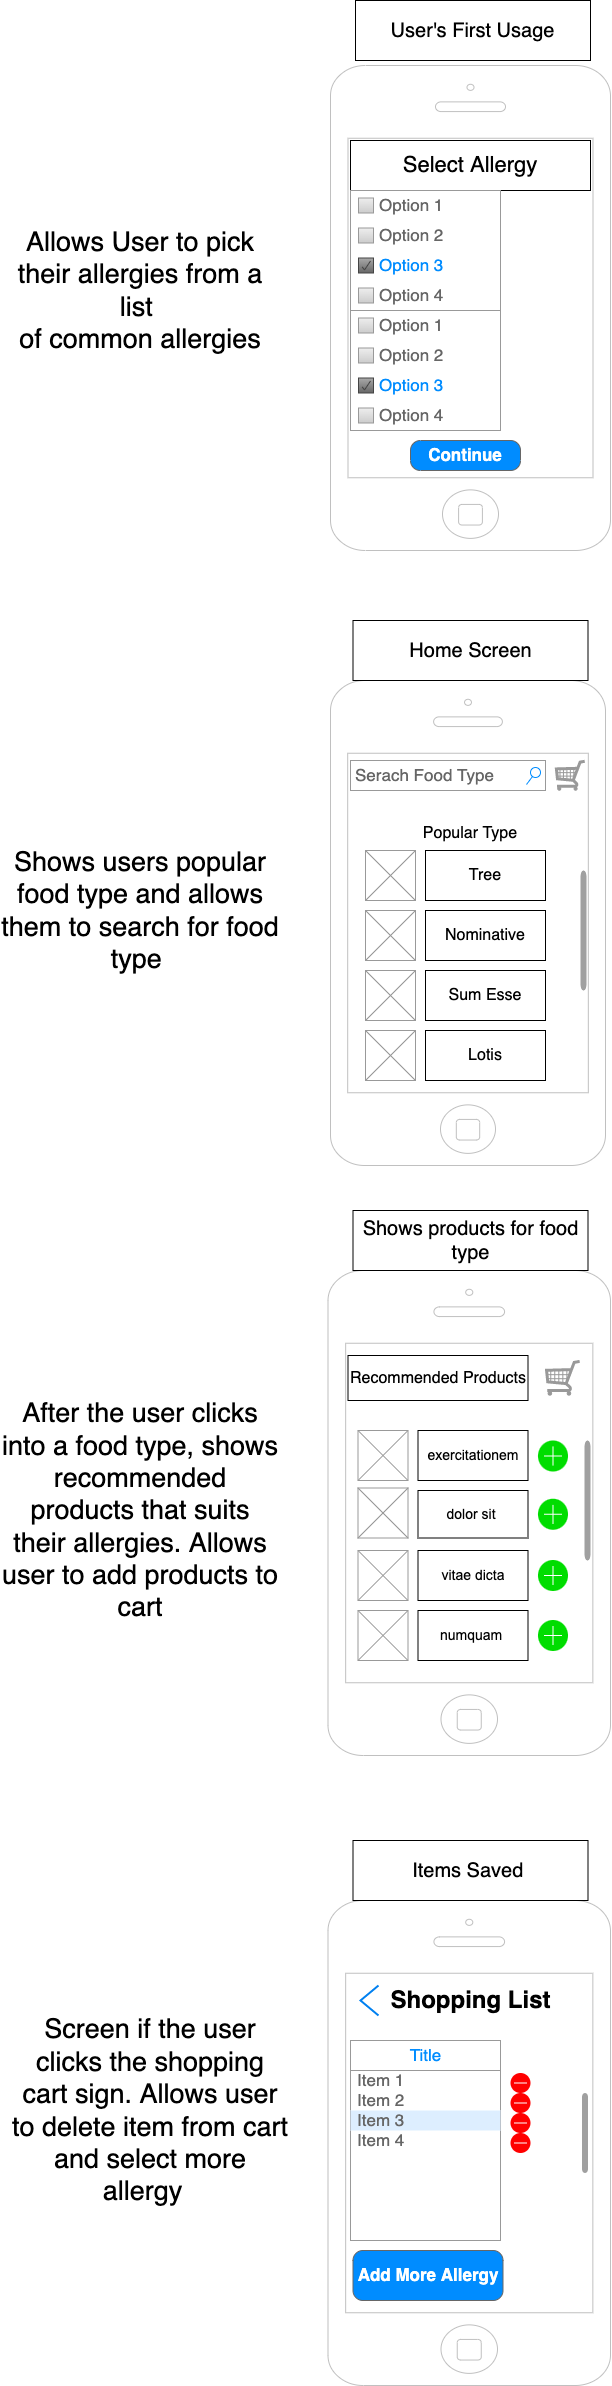

The diagram above was exported from draw.io. Its source (the exported page's mxGraphModel, read from the mxfile embedded in the PNG):
<mxGraphModel dx="2305" dy="880" grid="1" gridSize="10" guides="1" tooltips="1" connect="1" arrows="1" fold="1" page="1" pageScale="1" pageWidth="850" pageHeight="1100" math="0" shadow="0">
  <root>
    <mxCell id="0" />
    <mxCell id="1" parent="0" />
    <mxCell id="lyoqQypVB_dH5LJ3yL82-1" value="" style="html=1;verticalLabelPosition=bottom;labelBackgroundColor=#ffffff;verticalAlign=top;shadow=0;dashed=0;strokeWidth=1;shape=mxgraph.ios7.misc.iphone;strokeColor=#c0c0c0;" parent="1" vertex="1">
      <mxGeometry x="280" y="75" width="280" height="485" as="geometry" />
    </mxCell>
    <mxCell id="lyoqQypVB_dH5LJ3yL82-14" value="&lt;font style=&quot;font-size: 22px&quot;&gt;Select Allergy&lt;/font&gt;" style="rounded=0;whiteSpace=wrap;html=1;" parent="1" vertex="1">
      <mxGeometry x="300" y="150" width="240" height="50" as="geometry" />
    </mxCell>
    <mxCell id="lyoqQypVB_dH5LJ3yL82-15" value="" style="strokeWidth=1;shadow=0;dashed=0;align=center;html=1;shape=mxgraph.mockup.forms.rrect;rSize=0;strokeColor=#999999;fillColor=#ffffff;recursiveResize=0;fontSize=22;" parent="1" vertex="1">
      <mxGeometry x="300" y="200" width="150" height="120" as="geometry" />
    </mxCell>
    <mxCell id="lyoqQypVB_dH5LJ3yL82-16" value="Option 1" style="strokeWidth=1;shadow=0;dashed=0;align=center;html=1;shape=mxgraph.mockup.forms.rrect;rSize=0;fillColor=#eeeeee;strokeColor=#999999;gradientColor=#cccccc;align=left;spacingLeft=4;fontSize=17;fontColor=#666666;labelPosition=right;" parent="lyoqQypVB_dH5LJ3yL82-15" vertex="1">
      <mxGeometry x="8" y="7.5" width="15" height="15" as="geometry" />
    </mxCell>
    <mxCell id="lyoqQypVB_dH5LJ3yL82-17" value="Option 2" style="strokeWidth=1;shadow=0;dashed=0;align=center;html=1;shape=mxgraph.mockup.forms.rrect;rSize=0;fillColor=#eeeeee;strokeColor=#999999;gradientColor=#cccccc;align=left;spacingLeft=4;fontSize=17;fontColor=#666666;labelPosition=right;" parent="lyoqQypVB_dH5LJ3yL82-15" vertex="1">
      <mxGeometry x="8" y="37.5" width="15" height="15" as="geometry" />
    </mxCell>
    <mxCell id="lyoqQypVB_dH5LJ3yL82-18" value="Option 3" style="strokeWidth=1;shadow=0;dashed=0;align=center;html=1;shape=mxgraph.mockup.forms.checkbox;rSize=0;resizable=0;fillColor=#aaaaaa;strokeColor=#444444;gradientColor=#666666;align=left;spacingLeft=4;fontSize=17;fontColor=#008cff;labelPosition=right;" parent="lyoqQypVB_dH5LJ3yL82-15" vertex="1">
      <mxGeometry x="8" y="67.5" width="15" height="15" as="geometry" />
    </mxCell>
    <mxCell id="lyoqQypVB_dH5LJ3yL82-19" value="Option 4" style="strokeWidth=1;shadow=0;dashed=0;align=center;html=1;shape=mxgraph.mockup.forms.rrect;rSize=0;fillColor=#eeeeee;strokeColor=#999999;gradientColor=#cccccc;align=left;spacingLeft=4;fontSize=17;fontColor=#666666;labelPosition=right;" parent="lyoqQypVB_dH5LJ3yL82-15" vertex="1">
      <mxGeometry x="8" y="97.5" width="15" height="15" as="geometry" />
    </mxCell>
    <mxCell id="lyoqQypVB_dH5LJ3yL82-23" value="" style="strokeWidth=1;shadow=0;dashed=0;align=center;html=1;shape=mxgraph.mockup.forms.rrect;rSize=0;strokeColor=#999999;fillColor=#ffffff;recursiveResize=0;fontSize=22;" parent="1" vertex="1">
      <mxGeometry x="300" y="320" width="150" height="120" as="geometry" />
    </mxCell>
    <mxCell id="lyoqQypVB_dH5LJ3yL82-24" value="Option 1" style="strokeWidth=1;shadow=0;dashed=0;align=center;html=1;shape=mxgraph.mockup.forms.rrect;rSize=0;fillColor=#eeeeee;strokeColor=#999999;gradientColor=#cccccc;align=left;spacingLeft=4;fontSize=17;fontColor=#666666;labelPosition=right;" parent="lyoqQypVB_dH5LJ3yL82-23" vertex="1">
      <mxGeometry x="8" y="7.5" width="15" height="15" as="geometry" />
    </mxCell>
    <mxCell id="lyoqQypVB_dH5LJ3yL82-25" value="Option 2" style="strokeWidth=1;shadow=0;dashed=0;align=center;html=1;shape=mxgraph.mockup.forms.rrect;rSize=0;fillColor=#eeeeee;strokeColor=#999999;gradientColor=#cccccc;align=left;spacingLeft=4;fontSize=17;fontColor=#666666;labelPosition=right;" parent="lyoqQypVB_dH5LJ3yL82-23" vertex="1">
      <mxGeometry x="8" y="37.5" width="15" height="15" as="geometry" />
    </mxCell>
    <mxCell id="lyoqQypVB_dH5LJ3yL82-26" value="Option 3" style="strokeWidth=1;shadow=0;dashed=0;align=center;html=1;shape=mxgraph.mockup.forms.checkbox;rSize=0;resizable=0;fillColor=#aaaaaa;strokeColor=#444444;gradientColor=#666666;align=left;spacingLeft=4;fontSize=17;fontColor=#008cff;labelPosition=right;" parent="lyoqQypVB_dH5LJ3yL82-23" vertex="1">
      <mxGeometry x="8" y="67.5" width="15" height="15" as="geometry" />
    </mxCell>
    <mxCell id="lyoqQypVB_dH5LJ3yL82-27" value="Option 4" style="strokeWidth=1;shadow=0;dashed=0;align=center;html=1;shape=mxgraph.mockup.forms.rrect;rSize=0;fillColor=#eeeeee;strokeColor=#999999;gradientColor=#cccccc;align=left;spacingLeft=4;fontSize=17;fontColor=#666666;labelPosition=right;" parent="lyoqQypVB_dH5LJ3yL82-23" vertex="1">
      <mxGeometry x="8" y="97.5" width="15" height="15" as="geometry" />
    </mxCell>
    <mxCell id="lyoqQypVB_dH5LJ3yL82-30" style="edgeStyle=orthogonalEdgeStyle;rounded=0;orthogonalLoop=1;jettySize=auto;html=1;exitX=0.5;exitY=1;exitDx=0;exitDy=0;fontSize=22;" parent="1" source="lyoqQypVB_dH5LJ3yL82-14" target="lyoqQypVB_dH5LJ3yL82-14" edge="1">
      <mxGeometry relative="1" as="geometry" />
    </mxCell>
    <mxCell id="lyoqQypVB_dH5LJ3yL82-31" value="Continue" style="strokeWidth=1;shadow=0;dashed=0;align=center;html=1;shape=mxgraph.mockup.buttons.button;strokeColor=#666666;fontColor=#ffffff;mainText=;buttonStyle=round;fontSize=17;fontStyle=1;fillColor=#008cff;whiteSpace=wrap;" parent="1" vertex="1">
      <mxGeometry x="360" y="450" width="110" height="30" as="geometry" />
    </mxCell>
    <mxCell id="lyoqQypVB_dH5LJ3yL82-74" value="" style="html=1;verticalLabelPosition=bottom;labelBackgroundColor=#ffffff;verticalAlign=top;shadow=0;dashed=0;strokeWidth=1;shape=mxgraph.ios7.misc.iphone;strokeColor=#c0c0c0;" parent="1" vertex="1">
      <mxGeometry x="277.5" y="1910" width="282.5" height="485" as="geometry" />
    </mxCell>
    <mxCell id="lyoqQypVB_dH5LJ3yL82-75" value="Shopping List" style="text;strokeColor=none;fillColor=none;html=1;fontSize=24;fontStyle=1;verticalAlign=middle;align=center;" parent="1" vertex="1">
      <mxGeometry x="370" y="1990" width="100" height="40" as="geometry" />
    </mxCell>
    <mxCell id="lyoqQypVB_dH5LJ3yL82-85" value="" style="html=1;verticalLabelPosition=bottom;labelBackgroundColor=#ffffff;verticalAlign=top;shadow=0;dashed=0;strokeWidth=2;shape=mxgraph.ios7.misc.delete;fillColor=#ff0000;strokeColor=#ffffff;sketch=0;fontSize=16;" parent="1" vertex="1">
      <mxGeometry x="460" y="2082.5" width="20" height="20" as="geometry" />
    </mxCell>
    <mxCell id="lyoqQypVB_dH5LJ3yL82-88" value="" style="html=1;verticalLabelPosition=bottom;labelBackgroundColor=#ffffff;verticalAlign=top;shadow=0;dashed=0;strokeWidth=2;shape=mxgraph.ios7.misc.scroll_(vertical);fillColor=#a0a0a0;fontSize=16;" parent="1" vertex="1">
      <mxGeometry x="531.5" y="2102.5" width="6" height="80" as="geometry" />
    </mxCell>
    <mxCell id="lyoqQypVB_dH5LJ3yL82-94" value="" style="strokeWidth=1;shadow=0;dashed=0;align=center;html=1;shape=mxgraph.mockup.forms.rrect;rSize=0;strokeColor=#999999;fillColor=#ffffff;fontSize=16;" parent="1" vertex="1">
      <mxGeometry x="300" y="2050" width="150" height="200" as="geometry" />
    </mxCell>
    <mxCell id="lyoqQypVB_dH5LJ3yL82-95" value="Title" style="strokeWidth=1;shadow=0;dashed=0;align=center;html=1;shape=mxgraph.mockup.forms.rrect;rSize=0;strokeColor=#999999;fontColor=#008cff;fontSize=17;fillColor=#ffffff;resizeWidth=1;" parent="lyoqQypVB_dH5LJ3yL82-94" vertex="1">
      <mxGeometry width="150" height="30" relative="1" as="geometry" />
    </mxCell>
    <mxCell id="lyoqQypVB_dH5LJ3yL82-96" value="Item 1" style="strokeWidth=1;shadow=0;dashed=0;align=center;html=1;shape=mxgraph.mockup.forms.anchor;fontSize=17;fontColor=#666666;align=left;spacingLeft=5;resizeWidth=1;" parent="lyoqQypVB_dH5LJ3yL82-94" vertex="1">
      <mxGeometry width="150" height="20" relative="1" as="geometry">
        <mxPoint y="30" as="offset" />
      </mxGeometry>
    </mxCell>
    <mxCell id="lyoqQypVB_dH5LJ3yL82-97" value="Item 2" style="strokeWidth=1;shadow=0;dashed=0;align=center;html=1;shape=mxgraph.mockup.forms.anchor;fontSize=17;fontColor=#666666;align=left;spacingLeft=5;resizeWidth=1;" parent="lyoqQypVB_dH5LJ3yL82-94" vertex="1">
      <mxGeometry width="150" height="20" relative="1" as="geometry">
        <mxPoint y="50" as="offset" />
      </mxGeometry>
    </mxCell>
    <mxCell id="lyoqQypVB_dH5LJ3yL82-98" value="Item 3" style="strokeWidth=1;shadow=0;dashed=0;align=center;html=1;shape=mxgraph.mockup.forms.rrect;rSize=0;fontSize=17;fontColor=#666666;align=left;spacingLeft=5;fillColor=#ddeeff;strokeColor=none;resizeWidth=1;" parent="lyoqQypVB_dH5LJ3yL82-94" vertex="1">
      <mxGeometry width="150" height="20" relative="1" as="geometry">
        <mxPoint y="70" as="offset" />
      </mxGeometry>
    </mxCell>
    <mxCell id="lyoqQypVB_dH5LJ3yL82-99" value="Item 4" style="strokeWidth=1;shadow=0;dashed=0;align=center;html=1;shape=mxgraph.mockup.forms.anchor;fontSize=17;fontColor=#666666;align=left;spacingLeft=5;resizeWidth=1;" parent="lyoqQypVB_dH5LJ3yL82-94" vertex="1">
      <mxGeometry width="150" height="20" relative="1" as="geometry">
        <mxPoint y="90" as="offset" />
      </mxGeometry>
    </mxCell>
    <mxCell id="lyoqQypVB_dH5LJ3yL82-100" value="" style="html=1;verticalLabelPosition=bottom;labelBackgroundColor=#ffffff;verticalAlign=top;shadow=0;dashed=0;strokeWidth=2;shape=mxgraph.ios7.misc.delete;fillColor=#ff0000;strokeColor=#ffffff;sketch=0;fontSize=16;" parent="1" vertex="1">
      <mxGeometry x="460" y="2102.5" width="20" height="20" as="geometry" />
    </mxCell>
    <mxCell id="lyoqQypVB_dH5LJ3yL82-102" value="" style="html=1;verticalLabelPosition=bottom;labelBackgroundColor=#ffffff;verticalAlign=top;shadow=0;dashed=0;strokeWidth=2;shape=mxgraph.ios7.misc.delete;fillColor=#ff0000;strokeColor=#ffffff;sketch=0;fontSize=16;" parent="1" vertex="1">
      <mxGeometry x="460" y="2142.5" width="20" height="20" as="geometry" />
    </mxCell>
    <mxCell id="lyoqQypVB_dH5LJ3yL82-103" value="" style="html=1;verticalLabelPosition=bottom;labelBackgroundColor=#ffffff;verticalAlign=top;shadow=0;dashed=0;strokeWidth=2;shape=mxgraph.ios7.misc.delete;fillColor=#ff0000;strokeColor=#ffffff;sketch=0;fontSize=16;" parent="1" vertex="1">
      <mxGeometry x="460" y="2122.5" width="20" height="20" as="geometry" />
    </mxCell>
    <mxCell id="lyoqQypVB_dH5LJ3yL82-106" value="" style="html=1;verticalLabelPosition=bottom;labelBackgroundColor=#ffffff;verticalAlign=top;shadow=0;dashed=0;strokeWidth=2;shape=mxgraph.ios7.misc.left;strokeColor=#0080f0;fontSize=16;" parent="1" vertex="1">
      <mxGeometry x="310" y="1995" width="18" height="30" as="geometry" />
    </mxCell>
    <mxCell id="lyoqQypVB_dH5LJ3yL82-116" value="Add More Allergy" style="strokeWidth=1;shadow=0;dashed=0;align=center;html=1;shape=mxgraph.mockup.buttons.button;strokeColor=#666666;fontColor=#ffffff;mainText=;buttonStyle=round;fontSize=17;fontStyle=1;fillColor=#008cff;whiteSpace=wrap;" parent="1" vertex="1">
      <mxGeometry x="302.5" y="2260" width="150" height="50" as="geometry" />
    </mxCell>
    <mxCell id="7rr9DTcbpprI3p-DW_Ex-21" value="&lt;span&gt;User's First Usage&lt;/span&gt;" style="rounded=0;whiteSpace=wrap;html=1;fontSize=20;" vertex="1" parent="1">
      <mxGeometry x="305" y="10" width="235" height="60" as="geometry" />
    </mxCell>
    <mxCell id="7rr9DTcbpprI3p-DW_Ex-52" value="" style="html=1;verticalLabelPosition=bottom;labelBackgroundColor=#ffffff;verticalAlign=top;shadow=0;dashed=0;strokeWidth=1;shape=mxgraph.ios7.misc.iphone;strokeColor=#c0c0c0;" vertex="1" parent="1">
      <mxGeometry x="277.5" y="1280" width="282.5" height="485" as="geometry" />
    </mxCell>
    <mxCell id="7rr9DTcbpprI3p-DW_Ex-53" value="Recommended Products" style="rounded=0;whiteSpace=wrap;html=1;fontSize=16;" vertex="1" parent="1">
      <mxGeometry x="297.5" y="1365" width="180" height="45" as="geometry" />
    </mxCell>
    <mxCell id="7rr9DTcbpprI3p-DW_Ex-54" value="" style="verticalLabelPosition=bottom;shadow=0;dashed=0;align=center;html=1;verticalAlign=top;strokeWidth=1;shape=mxgraph.mockup.misc.shoppingCart;strokeColor=#999999;fontSize=16;" vertex="1" parent="1">
      <mxGeometry x="495" y="1370" width="35" height="35" as="geometry" />
    </mxCell>
    <mxCell id="7rr9DTcbpprI3p-DW_Ex-55" value="" style="verticalLabelPosition=bottom;shadow=0;dashed=0;align=center;html=1;verticalAlign=top;strokeWidth=1;shape=mxgraph.mockup.graphics.simpleIcon;strokeColor=#999999;fontSize=22;" vertex="1" parent="1">
      <mxGeometry x="307.5" y="1440" width="50" height="50" as="geometry" />
    </mxCell>
    <mxCell id="7rr9DTcbpprI3p-DW_Ex-56" value="&lt;span style=&quot;font-family: &amp;#34;open sans&amp;#34; , &amp;#34;arial&amp;#34; , sans-serif ; font-size: 14px ; text-align: justify ; background-color: rgb(255 , 255 , 255)&quot;&gt;exercitationem&lt;/span&gt;" style="rounded=0;whiteSpace=wrap;html=1;fontSize=16;" vertex="1" parent="1">
      <mxGeometry x="367.5" y="1440" width="110" height="50" as="geometry" />
    </mxCell>
    <mxCell id="7rr9DTcbpprI3p-DW_Ex-57" value="" style="verticalLabelPosition=bottom;shadow=0;dashed=0;align=center;html=1;verticalAlign=top;strokeWidth=1;shape=mxgraph.mockup.graphics.simpleIcon;strokeColor=#999999;fontSize=22;" vertex="1" parent="1">
      <mxGeometry x="307.5" y="1497.5" width="50" height="50" as="geometry" />
    </mxCell>
    <mxCell id="7rr9DTcbpprI3p-DW_Ex-58" value="&lt;span style=&quot;font-family: &amp;#34;open sans&amp;#34; , &amp;#34;arial&amp;#34; , sans-serif ; font-size: 14px ; text-align: justify ; background-color: rgb(255 , 255 , 255)&quot;&gt;dolor sit&amp;nbsp;&lt;/span&gt;" style="rounded=0;whiteSpace=wrap;html=1;fontSize=16;" vertex="1" parent="1">
      <mxGeometry x="367.5" y="1500" width="110" height="47.5" as="geometry" />
    </mxCell>
    <mxCell id="7rr9DTcbpprI3p-DW_Ex-59" value="" style="verticalLabelPosition=bottom;shadow=0;dashed=0;align=center;html=1;verticalAlign=top;strokeWidth=1;shape=mxgraph.mockup.graphics.simpleIcon;strokeColor=#999999;fontSize=22;" vertex="1" parent="1">
      <mxGeometry x="307.5" y="1560" width="50" height="50" as="geometry" />
    </mxCell>
    <mxCell id="7rr9DTcbpprI3p-DW_Ex-60" value="&lt;span style=&quot;font-family: &amp;#34;open sans&amp;#34; , &amp;#34;arial&amp;#34; , sans-serif ; font-size: 14px ; text-align: justify ; background-color: rgb(255 , 255 , 255)&quot;&gt;vitae dicta&lt;/span&gt;" style="rounded=0;whiteSpace=wrap;html=1;fontSize=16;" vertex="1" parent="1">
      <mxGeometry x="367.5" y="1560" width="110" height="50" as="geometry" />
    </mxCell>
    <mxCell id="7rr9DTcbpprI3p-DW_Ex-61" value="" style="verticalLabelPosition=bottom;shadow=0;dashed=0;align=center;html=1;verticalAlign=top;strokeWidth=1;shape=mxgraph.mockup.graphics.simpleIcon;strokeColor=#999999;fontSize=22;" vertex="1" parent="1">
      <mxGeometry x="307.5" y="1620" width="50" height="50" as="geometry" />
    </mxCell>
    <mxCell id="7rr9DTcbpprI3p-DW_Ex-62" value="&lt;span style=&quot;font-family: &amp;#34;open sans&amp;#34; , &amp;#34;arial&amp;#34; , sans-serif ; font-size: 14px ; text-align: justify ; background-color: rgb(255 , 255 , 255)&quot;&gt;numquam&amp;nbsp;&lt;/span&gt;" style="rounded=0;whiteSpace=wrap;html=1;fontSize=16;" vertex="1" parent="1">
      <mxGeometry x="367.5" y="1620" width="110" height="50" as="geometry" />
    </mxCell>
    <mxCell id="7rr9DTcbpprI3p-DW_Ex-63" value="" style="html=1;verticalLabelPosition=bottom;labelBackgroundColor=#ffffff;verticalAlign=top;shadow=0;dashed=0;strokeWidth=2;shape=mxgraph.ios7.misc.scroll_(vertical);fillColor=#a0a0a0;fontSize=16;" vertex="1" parent="1">
      <mxGeometry x="534" y="1450" width="6" height="120" as="geometry" />
    </mxCell>
    <mxCell id="7rr9DTcbpprI3p-DW_Ex-64" value="" style="html=1;verticalLabelPosition=bottom;labelBackgroundColor=#ffffff;verticalAlign=top;shadow=0;dashed=0;strokeWidth=2;shape=mxgraph.ios7.misc.add;fillColor=#00dd00;strokeColor=#ffffff;sketch=0;fontSize=16;" vertex="1" parent="1">
      <mxGeometry x="487.5" y="1450" width="30" height="31" as="geometry" />
    </mxCell>
    <mxCell id="7rr9DTcbpprI3p-DW_Ex-65" value="" style="html=1;verticalLabelPosition=bottom;labelBackgroundColor=#ffffff;verticalAlign=top;shadow=0;dashed=0;strokeWidth=2;shape=mxgraph.ios7.misc.add;fillColor=#00dd00;strokeColor=#ffffff;sketch=0;fontSize=16;" vertex="1" parent="1">
      <mxGeometry x="487.5" y="1508.25" width="30" height="31" as="geometry" />
    </mxCell>
    <mxCell id="7rr9DTcbpprI3p-DW_Ex-66" value="" style="html=1;verticalLabelPosition=bottom;labelBackgroundColor=#ffffff;verticalAlign=top;shadow=0;dashed=0;strokeWidth=2;shape=mxgraph.ios7.misc.add;fillColor=#00dd00;strokeColor=#ffffff;sketch=0;fontSize=16;" vertex="1" parent="1">
      <mxGeometry x="487.5" y="1569.5" width="30" height="31" as="geometry" />
    </mxCell>
    <mxCell id="7rr9DTcbpprI3p-DW_Ex-67" value="" style="html=1;verticalLabelPosition=bottom;labelBackgroundColor=#ffffff;verticalAlign=top;shadow=0;dashed=0;strokeWidth=2;shape=mxgraph.ios7.misc.add;fillColor=#00dd00;strokeColor=#ffffff;sketch=0;fontSize=16;" vertex="1" parent="1">
      <mxGeometry x="487.5" y="1629.5" width="30" height="31" as="geometry" />
    </mxCell>
    <mxCell id="7rr9DTcbpprI3p-DW_Ex-68" value="" style="html=1;verticalLabelPosition=bottom;labelBackgroundColor=#ffffff;verticalAlign=top;shadow=0;dashed=0;strokeWidth=1;shape=mxgraph.ios7.misc.iphone;strokeColor=#c0c0c0;" vertex="1" parent="1">
      <mxGeometry x="280" y="690" width="275" height="485" as="geometry" />
    </mxCell>
    <mxCell id="7rr9DTcbpprI3p-DW_Ex-69" value="Serach Food Type" style="strokeWidth=1;shadow=0;dashed=0;align=center;html=1;shape=mxgraph.mockup.forms.searchBox;strokeColor=#999999;mainText=;strokeColor2=#008cff;fontColor=#666666;fontSize=17;align=left;spacingLeft=3;" vertex="1" parent="1">
      <mxGeometry x="300" y="770" width="195" height="30" as="geometry" />
    </mxCell>
    <mxCell id="7rr9DTcbpprI3p-DW_Ex-70" value="" style="verticalLabelPosition=bottom;shadow=0;dashed=0;align=center;html=1;verticalAlign=top;strokeWidth=1;shape=mxgraph.mockup.graphics.simpleIcon;strokeColor=#999999;fontSize=22;" vertex="1" parent="1">
      <mxGeometry x="315" y="860" width="50" height="50" as="geometry" />
    </mxCell>
    <mxCell id="7rr9DTcbpprI3p-DW_Ex-71" value="" style="verticalLabelPosition=bottom;shadow=0;dashed=0;align=center;html=1;verticalAlign=top;strokeWidth=1;shape=mxgraph.mockup.graphics.simpleIcon;strokeColor=#999999;fontSize=22;" vertex="1" parent="1">
      <mxGeometry x="315" y="920" width="50" height="50" as="geometry" />
    </mxCell>
    <mxCell id="7rr9DTcbpprI3p-DW_Ex-72" value="" style="verticalLabelPosition=bottom;shadow=0;dashed=0;align=center;html=1;verticalAlign=top;strokeWidth=1;shape=mxgraph.mockup.graphics.simpleIcon;strokeColor=#999999;fontSize=22;" vertex="1" parent="1">
      <mxGeometry x="315" y="980" width="50" height="50" as="geometry" />
    </mxCell>
    <mxCell id="7rr9DTcbpprI3p-DW_Ex-73" value="" style="verticalLabelPosition=bottom;shadow=0;dashed=0;align=center;html=1;verticalAlign=top;strokeWidth=1;shape=mxgraph.mockup.graphics.simpleIcon;strokeColor=#999999;fontSize=22;" vertex="1" parent="1">
      <mxGeometry x="315" y="1040" width="50" height="50" as="geometry" />
    </mxCell>
    <mxCell id="7rr9DTcbpprI3p-DW_Ex-74" value="&lt;p style=&quot;line-height: 1.2&quot;&gt;&lt;font style=&quot;font-size: 16px&quot;&gt;Popular Type&lt;/font&gt;&lt;/p&gt;" style="text;html=1;strokeColor=none;fillColor=none;align=center;verticalAlign=middle;whiteSpace=wrap;rounded=0;fontSize=22;" vertex="1" parent="1">
      <mxGeometry x="350" y="840" width="140" as="geometry" />
    </mxCell>
    <mxCell id="7rr9DTcbpprI3p-DW_Ex-75" value="Tree" style="rounded=0;whiteSpace=wrap;html=1;fontSize=16;" vertex="1" parent="1">
      <mxGeometry x="375" y="860" width="120" height="50" as="geometry" />
    </mxCell>
    <mxCell id="7rr9DTcbpprI3p-DW_Ex-76" value="Nominative" style="rounded=0;whiteSpace=wrap;html=1;fontSize=16;" vertex="1" parent="1">
      <mxGeometry x="375" y="920" width="120" height="50" as="geometry" />
    </mxCell>
    <mxCell id="7rr9DTcbpprI3p-DW_Ex-77" value="Sum Esse" style="rounded=0;whiteSpace=wrap;html=1;fontSize=16;" vertex="1" parent="1">
      <mxGeometry x="375" y="980" width="120" height="50" as="geometry" />
    </mxCell>
    <mxCell id="7rr9DTcbpprI3p-DW_Ex-78" value="Lotis" style="rounded=0;whiteSpace=wrap;html=1;fontSize=16;" vertex="1" parent="1">
      <mxGeometry x="375" y="1040" width="120" height="50" as="geometry" />
    </mxCell>
    <mxCell id="7rr9DTcbpprI3p-DW_Ex-79" value="" style="html=1;verticalLabelPosition=bottom;labelBackgroundColor=#ffffff;verticalAlign=top;shadow=0;dashed=0;strokeWidth=2;shape=mxgraph.ios7.misc.scroll_(vertical);fillColor=#a0a0a0;fontSize=16;" vertex="1" parent="1">
      <mxGeometry x="530" y="880" width="6" height="120" as="geometry" />
    </mxCell>
    <mxCell id="7rr9DTcbpprI3p-DW_Ex-80" value="" style="verticalLabelPosition=bottom;shadow=0;dashed=0;align=center;html=1;verticalAlign=top;strokeWidth=1;shape=mxgraph.mockup.misc.shoppingCart;strokeColor=#999999;fontSize=16;" vertex="1" parent="1">
      <mxGeometry x="505" y="770" width="30" height="30" as="geometry" />
    </mxCell>
    <mxCell id="7rr9DTcbpprI3p-DW_Ex-84" value="&lt;span&gt;Home Screen&lt;/span&gt;" style="rounded=0;whiteSpace=wrap;html=1;fontSize=20;" vertex="1" parent="1">
      <mxGeometry x="302.5" y="630" width="235" height="60" as="geometry" />
    </mxCell>
    <mxCell id="7rr9DTcbpprI3p-DW_Ex-85" value="Shows products for food type" style="rounded=0;whiteSpace=wrap;html=1;fontSize=20;" vertex="1" parent="1">
      <mxGeometry x="302.5" y="1220" width="235" height="60" as="geometry" />
    </mxCell>
    <mxCell id="7rr9DTcbpprI3p-DW_Ex-86" value="Items Saved&amp;nbsp;" style="rounded=0;whiteSpace=wrap;html=1;fontSize=20;" vertex="1" parent="1">
      <mxGeometry x="302.5" y="1850" width="235" height="60" as="geometry" />
    </mxCell>
    <mxCell id="7rr9DTcbpprI3p-DW_Ex-88" value="&lt;font style=&quot;font-size: 27px&quot;&gt;Allows User to pick&lt;br&gt;their allergies from a list&amp;nbsp;&lt;br&gt;of common allergies&lt;/font&gt;" style="text;html=1;strokeColor=none;fillColor=none;align=center;verticalAlign=middle;whiteSpace=wrap;rounded=0;fontSize=20;" vertex="1" parent="1">
      <mxGeometry x="-50" y="210" width="280" height="180" as="geometry" />
    </mxCell>
    <mxCell id="7rr9DTcbpprI3p-DW_Ex-89" value="&lt;span style=&quot;font-size: 27px&quot;&gt;Shows users popular food type and allows them to search for food type&amp;nbsp;&lt;br&gt;&lt;/span&gt;" style="text;html=1;strokeColor=none;fillColor=none;align=center;verticalAlign=middle;whiteSpace=wrap;rounded=0;fontSize=20;" vertex="1" parent="1">
      <mxGeometry x="-50" y="830" width="280" height="180" as="geometry" />
    </mxCell>
    <mxCell id="7rr9DTcbpprI3p-DW_Ex-91" value="&lt;span style=&quot;font-size: 27px&quot;&gt;After the user clicks into a food type, shows recommended products that suits their allergies. Allows user to add products to cart&lt;br&gt;&lt;/span&gt;" style="text;html=1;strokeColor=none;fillColor=none;align=center;verticalAlign=middle;whiteSpace=wrap;rounded=0;fontSize=20;" vertex="1" parent="1">
      <mxGeometry x="-50" y="1430" width="280" height="180" as="geometry" />
    </mxCell>
    <mxCell id="7rr9DTcbpprI3p-DW_Ex-92" value="&lt;span style=&quot;font-size: 27px&quot;&gt;Screen if the user clicks the shopping cart sign. Allows user to delete item from cart and select more allergy&amp;nbsp;&amp;nbsp;&lt;br&gt;&lt;/span&gt;" style="text;html=1;strokeColor=none;fillColor=none;align=center;verticalAlign=middle;whiteSpace=wrap;rounded=0;fontSize=20;" vertex="1" parent="1">
      <mxGeometry x="-40" y="2030" width="280" height="180" as="geometry" />
    </mxCell>
  </root>
</mxGraphModel>